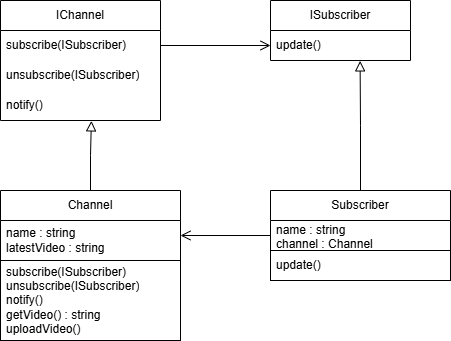

The diagram above was exported from draw.io. Its source (the exported page's mxGraphModel, read from the mxfile embedded in the PNG):
<mxGraphModel dx="1042" dy="527" grid="1" gridSize="10" guides="1" tooltips="1" connect="1" arrows="1" fold="1" page="1" pageScale="1" pageWidth="827" pageHeight="1169" math="0" shadow="0">
  <root>
    <mxCell id="0" />
    <mxCell id="1" parent="0" />
    <mxCell id="lm6s2XJ6yYVGFwwvAFyD-1" value="IChannel" style="swimlane;fontStyle=0;childLayout=stackLayout;horizontal=1;startSize=30;horizontalStack=0;resizeParent=1;resizeParentMax=0;resizeLast=0;collapsible=1;marginBottom=0;whiteSpace=wrap;html=1;" vertex="1" parent="1">
      <mxGeometry x="120" y="80" width="160" height="120" as="geometry" />
    </mxCell>
    <mxCell id="lm6s2XJ6yYVGFwwvAFyD-2" value="subscribe(ISubscriber)" style="text;strokeColor=none;fillColor=none;align=left;verticalAlign=middle;spacingLeft=4;spacingRight=4;overflow=hidden;points=[[0,0.5],[1,0.5]];portConstraint=eastwest;rotatable=0;whiteSpace=wrap;html=1;" vertex="1" parent="lm6s2XJ6yYVGFwwvAFyD-1">
      <mxGeometry y="30" width="160" height="30" as="geometry" />
    </mxCell>
    <mxCell id="lm6s2XJ6yYVGFwwvAFyD-3" value="unsubscribe(ISubscriber)" style="text;strokeColor=none;fillColor=none;align=left;verticalAlign=middle;spacingLeft=4;spacingRight=4;overflow=hidden;points=[[0,0.5],[1,0.5]];portConstraint=eastwest;rotatable=0;whiteSpace=wrap;html=1;" vertex="1" parent="lm6s2XJ6yYVGFwwvAFyD-1">
      <mxGeometry y="60" width="160" height="30" as="geometry" />
    </mxCell>
    <mxCell id="lm6s2XJ6yYVGFwwvAFyD-4" value="notify()" style="text;strokeColor=none;fillColor=none;align=left;verticalAlign=middle;spacingLeft=4;spacingRight=4;overflow=hidden;points=[[0,0.5],[1,0.5]];portConstraint=eastwest;rotatable=0;whiteSpace=wrap;html=1;" vertex="1" parent="lm6s2XJ6yYVGFwwvAFyD-1">
      <mxGeometry y="90" width="160" height="30" as="geometry" />
    </mxCell>
    <mxCell id="lm6s2XJ6yYVGFwwvAFyD-5" value="ISubscriber" style="swimlane;fontStyle=0;childLayout=stackLayout;horizontal=1;startSize=30;horizontalStack=0;resizeParent=1;resizeParentMax=0;resizeLast=0;collapsible=1;marginBottom=0;whiteSpace=wrap;html=1;" vertex="1" parent="1">
      <mxGeometry x="390" y="80" width="140" height="60" as="geometry" />
    </mxCell>
    <mxCell id="lm6s2XJ6yYVGFwwvAFyD-6" value="update()" style="text;strokeColor=none;fillColor=none;align=left;verticalAlign=middle;spacingLeft=4;spacingRight=4;overflow=hidden;points=[[0,0.5],[1,0.5]];portConstraint=eastwest;rotatable=0;whiteSpace=wrap;html=1;" vertex="1" parent="lm6s2XJ6yYVGFwwvAFyD-5">
      <mxGeometry y="30" width="140" height="30" as="geometry" />
    </mxCell>
    <mxCell id="lm6s2XJ6yYVGFwwvAFyD-9" value="Channel" style="swimlane;fontStyle=0;childLayout=stackLayout;horizontal=1;startSize=30;horizontalStack=0;resizeParent=1;resizeParentMax=0;resizeLast=0;collapsible=1;marginBottom=0;whiteSpace=wrap;html=1;" vertex="1" parent="1">
      <mxGeometry x="120" y="270" width="180" height="150" as="geometry" />
    </mxCell>
    <mxCell id="lm6s2XJ6yYVGFwwvAFyD-10" value="name : string&lt;div&gt;latestVideo : string&lt;/div&gt;" style="text;strokeColor=none;fillColor=none;align=left;verticalAlign=middle;spacingLeft=4;spacingRight=4;overflow=hidden;points=[[0,0.5],[1,0.5]];portConstraint=eastwest;rotatable=0;whiteSpace=wrap;html=1;" vertex="1" parent="lm6s2XJ6yYVGFwwvAFyD-9">
      <mxGeometry y="30" width="180" height="40" as="geometry" />
    </mxCell>
    <mxCell id="lm6s2XJ6yYVGFwwvAFyD-11" value="subscribe(ISubscriber)&lt;div&gt;unsubscribe(ISubscriber)&lt;/div&gt;&lt;div&gt;notify()&lt;/div&gt;&lt;div&gt;getVideo() : string&lt;/div&gt;&lt;div&gt;uploadVideo()&lt;/div&gt;" style="text;strokeColor=default;fillColor=none;align=left;verticalAlign=middle;spacingLeft=4;spacingRight=4;overflow=hidden;points=[[0,0.5],[1,0.5]];portConstraint=eastwest;rotatable=0;whiteSpace=wrap;html=1;" vertex="1" parent="lm6s2XJ6yYVGFwwvAFyD-9">
      <mxGeometry y="70" width="180" height="80" as="geometry" />
    </mxCell>
    <mxCell id="lm6s2XJ6yYVGFwwvAFyD-13" value="Subscriber" style="swimlane;fontStyle=0;childLayout=stackLayout;horizontal=1;startSize=30;horizontalStack=0;resizeParent=1;resizeParentMax=0;resizeLast=0;collapsible=1;marginBottom=0;whiteSpace=wrap;html=1;" vertex="1" parent="1">
      <mxGeometry x="390" y="270" width="180" height="90" as="geometry" />
    </mxCell>
    <mxCell id="lm6s2XJ6yYVGFwwvAFyD-14" value="name : string&lt;div&gt;channel : Channel&lt;/div&gt;" style="text;strokeColor=none;fillColor=none;align=left;verticalAlign=middle;spacingLeft=4;spacingRight=4;overflow=hidden;points=[[0,0.5],[1,0.5]];portConstraint=eastwest;rotatable=0;whiteSpace=wrap;html=1;" vertex="1" parent="lm6s2XJ6yYVGFwwvAFyD-13">
      <mxGeometry y="30" width="180" height="30" as="geometry" />
    </mxCell>
    <mxCell id="lm6s2XJ6yYVGFwwvAFyD-15" value="update()" style="text;strokeColor=default;fillColor=none;align=left;verticalAlign=middle;spacingLeft=4;spacingRight=4;overflow=hidden;points=[[0,0.5],[1,0.5]];portConstraint=eastwest;rotatable=0;whiteSpace=wrap;html=1;" vertex="1" parent="lm6s2XJ6yYVGFwwvAFyD-13">
      <mxGeometry y="60" width="180" height="30" as="geometry" />
    </mxCell>
    <mxCell id="lm6s2XJ6yYVGFwwvAFyD-16" style="edgeStyle=orthogonalEdgeStyle;rounded=0;orthogonalLoop=1;jettySize=auto;html=1;exitX=1;exitY=0.5;exitDx=0;exitDy=0;entryX=0;entryY=0.5;entryDx=0;entryDy=0;endArrow=open;endFill=0;endSize=8;" edge="1" parent="1" source="lm6s2XJ6yYVGFwwvAFyD-2" target="lm6s2XJ6yYVGFwwvAFyD-6">
      <mxGeometry relative="1" as="geometry" />
    </mxCell>
    <mxCell id="lm6s2XJ6yYVGFwwvAFyD-19" style="edgeStyle=orthogonalEdgeStyle;rounded=0;orthogonalLoop=1;jettySize=auto;html=1;exitX=0.5;exitY=0;exitDx=0;exitDy=0;entryX=0.64;entryY=1.013;entryDx=0;entryDy=0;entryPerimeter=0;endArrow=block;endFill=0;endSize=8;" edge="1" parent="1" source="lm6s2XJ6yYVGFwwvAFyD-13" target="lm6s2XJ6yYVGFwwvAFyD-6">
      <mxGeometry relative="1" as="geometry" />
    </mxCell>
    <mxCell id="lm6s2XJ6yYVGFwwvAFyD-21" style="edgeStyle=orthogonalEdgeStyle;rounded=0;orthogonalLoop=1;jettySize=auto;html=1;exitX=0;exitY=0.5;exitDx=0;exitDy=0;entryX=1;entryY=0.375;entryDx=0;entryDy=0;entryPerimeter=0;endArrow=open;endFill=0;endSize=8;" edge="1" parent="1" source="lm6s2XJ6yYVGFwwvAFyD-14" target="lm6s2XJ6yYVGFwwvAFyD-10">
      <mxGeometry relative="1" as="geometry">
        <mxPoint x="310" y="315" as="targetPoint" />
      </mxGeometry>
    </mxCell>
    <mxCell id="lm6s2XJ6yYVGFwwvAFyD-22" style="edgeStyle=orthogonalEdgeStyle;rounded=0;orthogonalLoop=1;jettySize=auto;html=1;exitX=0.5;exitY=0;exitDx=0;exitDy=0;entryX=0.568;entryY=1.013;entryDx=0;entryDy=0;entryPerimeter=0;endArrow=block;endFill=0;endSize=8;" edge="1" parent="1" source="lm6s2XJ6yYVGFwwvAFyD-9" target="lm6s2XJ6yYVGFwwvAFyD-4">
      <mxGeometry relative="1" as="geometry" />
    </mxCell>
  </root>
</mxGraphModel>